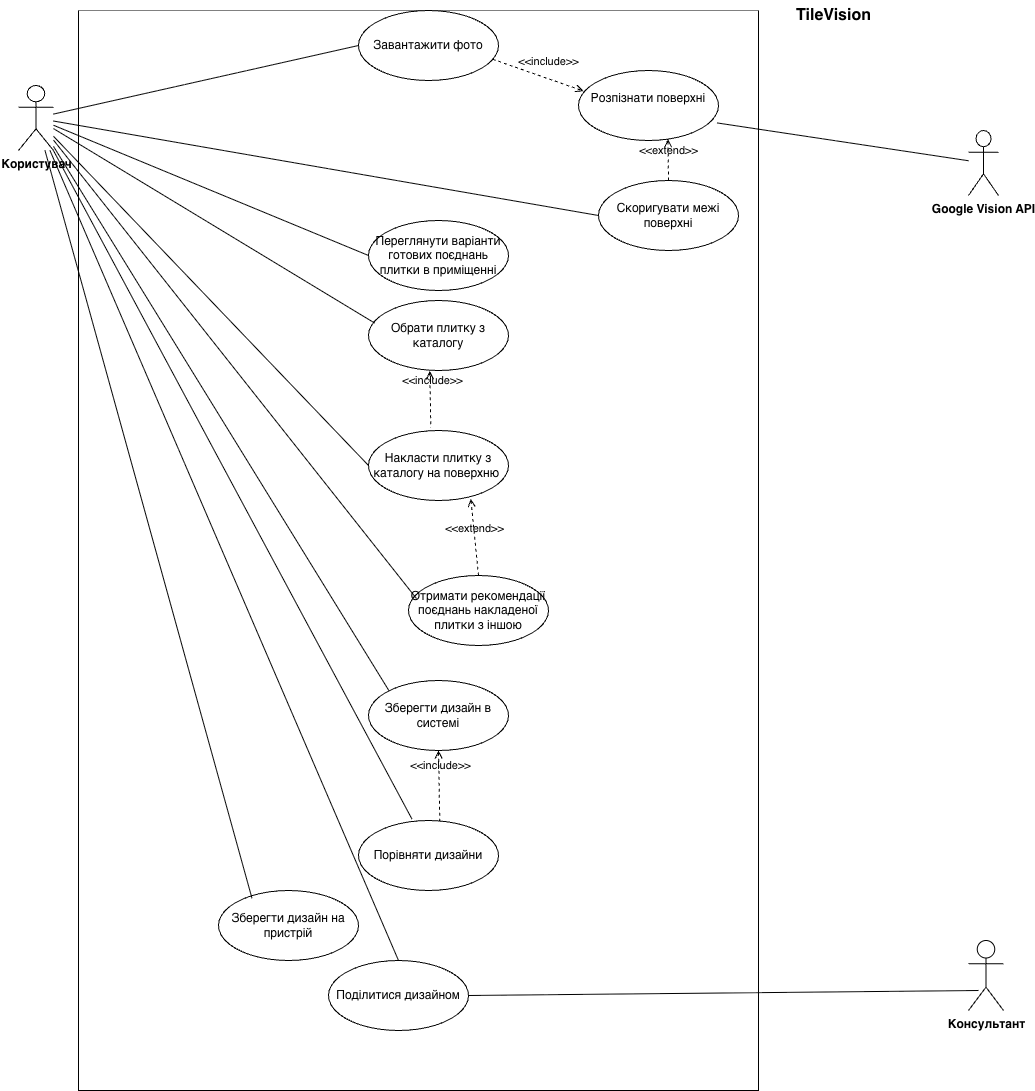

The diagram above was exported from draw.io. Its source (the exported page's mxGraphModel, read from the mxfile embedded in the PNG):
<mxGraphModel dx="1599" dy="1136" grid="1" gridSize="10" guides="1" tooltips="1" connect="1" arrows="1" fold="1" page="1" pageScale="1" pageWidth="827" pageHeight="1169" math="0" shadow="0">
  <root>
    <mxCell id="0" />
    <mxCell id="1" parent="0" />
    <mxCell id="PcCmy3z-M3Dg1nK9EVtl-34" parent="1" style="swimlane;startSize=0;swimlaneFillColor=default;" value="" vertex="1">
      <mxGeometry height="1080" width="680" x="150" y="20" as="geometry" />
    </mxCell>
    <mxCell id="qPI-KnRBwTJjGDop6m5s-18" parent="PcCmy3z-M3Dg1nK9EVtl-34" style="ellipse;whiteSpace=wrap;html=1;fontStyle=0;" value="Отримати рекомендації поєднань накладеної плитки з іншою" vertex="1">
      <mxGeometry height="70" width="140" x="330" y="565" as="geometry" />
    </mxCell>
    <mxCell id="Li75PKnFG_tv7jU-JIYy-6" parent="PcCmy3z-M3Dg1nK9EVtl-34" style="ellipse;whiteSpace=wrap;html=1;fontStyle=0" value="Переглянути варіанти готових поєднань плитки в приміщенні" vertex="1">
      <mxGeometry height="70" width="140" x="290" y="210" as="geometry" />
    </mxCell>
    <mxCell id="Li75PKnFG_tv7jU-JIYy-9" parent="PcCmy3z-M3Dg1nK9EVtl-34" style="ellipse;whiteSpace=wrap;html=1;fontStyle=0" value="Зберегти дизайн в системі" vertex="1">
      <mxGeometry height="70" width="140" x="290" y="670" as="geometry" />
    </mxCell>
    <mxCell id="PcCmy3z-M3Dg1nK9EVtl-29" parent="PcCmy3z-M3Dg1nK9EVtl-34" style="ellipse;whiteSpace=wrap;html=1;fontStyle=0" value="Зберегти дизайн на пристрій" vertex="1">
      <mxGeometry height="70" width="140" x="140" y="880" as="geometry" />
    </mxCell>
    <mxCell id="PcCmy3z-M3Dg1nK9EVtl-35" parent="PcCmy3z-M3Dg1nK9EVtl-34" style="ellipse;whiteSpace=wrap;html=1;fontStyle=0" value="Поділитися дизайном" vertex="1">
      <mxGeometry height="70" width="140" x="250" y="950" as="geometry" />
    </mxCell>
    <mxCell id="qPI-KnRBwTJjGDop6m5s-5" parent="PcCmy3z-M3Dg1nK9EVtl-34" style="ellipse;whiteSpace=wrap;html=1;" value="Обрати плитку з каталогу" vertex="1">
      <mxGeometry height="70" width="140" x="290" y="290" as="geometry" />
    </mxCell>
    <mxCell id="Li75PKnFG_tv7jU-JIYy-5" parent="PcCmy3z-M3Dg1nK9EVtl-34" style="ellipse;whiteSpace=wrap;html=1;fontStyle=0;" value="Накласти плитку з каталогу на поверхню&amp;nbsp;" vertex="1">
      <mxGeometry height="70" width="140" x="290" y="420" as="geometry" />
    </mxCell>
    <mxCell id="PcCmy3z-M3Dg1nK9EVtl-28" parent="PcCmy3z-M3Dg1nK9EVtl-34" style="ellipse;whiteSpace=wrap;html=1;fontStyle=0" value="Порівняти дизайни" vertex="1">
      <mxGeometry height="70" width="140" x="280" y="810" as="geometry" />
    </mxCell>
    <mxCell id="PcCmy3z-M3Dg1nK9EVtl-22" edge="1" parent="PcCmy3z-M3Dg1nK9EVtl-34" source="qPI-KnRBwTJjGDop6m5s-5" style="html=1;verticalAlign=bottom;labelBackgroundColor=none;endArrow=none;endFill=0;dashed=1;rounded=0;entryX=0.445;entryY=-0.044;entryDx=0;entryDy=0;entryPerimeter=0;exitX=0.438;exitY=1.008;exitDx=0;exitDy=0;exitPerimeter=0;startArrow=open;startFill=0;" target="Li75PKnFG_tv7jU-JIYy-5" value="&amp;lt;&amp;lt;include&amp;gt;&amp;gt;">
      <mxGeometry relative="1" width="160" x="-0.3233" y="3" as="geometry">
        <mxPoint x="-1" as="offset" />
        <mxPoint x="330" y="320" as="sourcePoint" />
        <mxPoint x="462" y="348" as="targetPoint" />
      </mxGeometry>
    </mxCell>
    <mxCell id="uDENRL6BKmV2jE5-04MY-10" parent="PcCmy3z-M3Dg1nK9EVtl-34" style="ellipse;whiteSpace=wrap;html=1;" value="Скоригувати межі поверхні" vertex="1">
      <mxGeometry height="70" width="140" x="520" y="170" as="geometry" />
    </mxCell>
    <mxCell id="flQLtpIN1VuNMJQF2fq2-32" parent="PcCmy3z-M3Dg1nK9EVtl-34" style="ellipse;whiteSpace=wrap;html=1;" value="Розпізнати поверхні&lt;div&gt;&lt;br&gt;&lt;/div&gt;" vertex="1">
      <mxGeometry height="70" width="140" x="500" y="60" as="geometry" />
    </mxCell>
    <mxCell id="PcCmy3z-M3Dg1nK9EVtl-16" edge="1" parent="PcCmy3z-M3Dg1nK9EVtl-34" source="uDENRL6BKmV2jE5-04MY-10" style="html=1;verticalAlign=bottom;labelBackgroundColor=none;endArrow=open;endFill=0;dashed=1;rounded=0;exitX=0.5;exitY=0;exitDx=0;exitDy=0;entryX=0.639;entryY=0.98;entryDx=0;entryDy=0;entryPerimeter=0;" target="flQLtpIN1VuNMJQF2fq2-32" value="&amp;lt;&amp;lt;extend&amp;gt;&amp;gt;">
      <mxGeometry relative="1" width="160" as="geometry">
        <mxPoint x="609.13" y="220" as="sourcePoint" />
        <mxPoint x="609.13" y="160" as="targetPoint" />
      </mxGeometry>
    </mxCell>
    <mxCell id="PcCmy3z-M3Dg1nK9EVtl-41" edge="1" parent="PcCmy3z-M3Dg1nK9EVtl-34" source="Li75PKnFG_tv7jU-JIYy-9" style="html=1;verticalAlign=bottom;labelBackgroundColor=none;endArrow=none;endFill=0;dashed=1;rounded=0;entryX=0.581;entryY=0.04;entryDx=0;entryDy=0;entryPerimeter=0;exitX=0.5;exitY=1;exitDx=0;exitDy=0;startArrow=open;startFill=0;" target="PcCmy3z-M3Dg1nK9EVtl-28" value="&amp;lt;&amp;lt;include&amp;gt;&amp;gt;">
      <mxGeometry relative="1" width="160" x="-0.3233" y="3" as="geometry">
        <mxPoint x="-1" as="offset" />
        <mxPoint x="359" y="744" as="sourcePoint" />
        <mxPoint x="360" y="810" as="targetPoint" />
      </mxGeometry>
    </mxCell>
    <mxCell id="VdSSHSDV6JvkV2TNTlX9-3" edge="1" parent="PcCmy3z-M3Dg1nK9EVtl-34" source="Li75PKnFG_tv7jU-JIYy-5" style="html=1;verticalAlign=bottom;labelBackgroundColor=none;endArrow=none;endFill=0;dashed=1;rounded=0;entryX=0.5;entryY=0;entryDx=0;entryDy=0;exitX=0.731;exitY=0.975;exitDx=0;exitDy=0;exitPerimeter=0;startArrow=open;startFill=0;" target="qPI-KnRBwTJjGDop6m5s-18" value="&amp;lt;&amp;lt;extend&amp;gt;&amp;gt;">
      <mxGeometry relative="1" width="160" as="geometry">
        <mxPoint x="400" y="460" as="sourcePoint" />
        <mxPoint x="560" y="460" as="targetPoint" />
      </mxGeometry>
    </mxCell>
    <mxCell id="Li75PKnFG_tv7jU-JIYy-16" edge="1" parent="1" source="flQLtpIN1VuNMJQF2fq2-1" style="endArrow=none;html=1;rounded=0;entryX=0;entryY=0.5;entryDx=0;entryDy=0;" target="Li75PKnFG_tv7jU-JIYy-6" value="">
      <mxGeometry height="50" relative="1" width="50" as="geometry">
        <mxPoint x="230" y="190" as="sourcePoint" />
        <mxPoint x="424" y="725" as="targetPoint" />
      </mxGeometry>
    </mxCell>
    <mxCell id="flQLtpIN1VuNMJQF2fq2-1" parent="1" style="shape=umlActor;verticalLabelPosition=bottom;verticalAlign=top;html=1;outlineConnect=0;fontStyle=1" value="Користувач" vertex="1">
      <mxGeometry height="65" width="35" x="90" y="95" as="geometry" />
    </mxCell>
    <mxCell id="flQLtpIN1VuNMJQF2fq2-30" parent="1" style="text;html=1;align=center;verticalAlign=middle;resizable=0;points=[];autosize=1;strokeColor=none;fillColor=none;fontStyle=1;fontSize=16;" value="TileVision" vertex="1">
      <mxGeometry height="30" width="90" x="860" y="10" as="geometry" />
    </mxCell>
    <mxCell id="qPI-KnRBwTJjGDop6m5s-7" parent="1" style="ellipse;whiteSpace=wrap;html=1;" value="Завантажити фото" vertex="1">
      <mxGeometry height="70" width="140" x="430" y="20" as="geometry" />
    </mxCell>
    <mxCell id="qPI-KnRBwTJjGDop6m5s-13" edge="1" parent="1" source="flQLtpIN1VuNMJQF2fq2-1" style="endArrow=none;html=1;rounded=0;entryX=0.043;entryY=0.321;entryDx=0;entryDy=0;entryPerimeter=0;" target="qPI-KnRBwTJjGDop6m5s-5" value="">
      <mxGeometry height="50" relative="1" width="50" as="geometry">
        <mxPoint x="230" y="170" as="sourcePoint" />
        <mxPoint x="375" y="175" as="targetPoint" />
      </mxGeometry>
    </mxCell>
    <mxCell id="qPI-KnRBwTJjGDop6m5s-14" edge="1" parent="1" source="flQLtpIN1VuNMJQF2fq2-1" style="endArrow=none;html=1;rounded=0;entryX=0;entryY=0.5;entryDx=0;entryDy=0;" target="qPI-KnRBwTJjGDop6m5s-7" value="">
      <mxGeometry height="50" relative="1" width="50" as="geometry">
        <mxPoint x="240" y="150" as="sourcePoint" />
        <mxPoint x="375" y="175" as="targetPoint" />
      </mxGeometry>
    </mxCell>
    <mxCell id="uDENRL6BKmV2jE5-04MY-11" edge="1" parent="1" source="flQLtpIN1VuNMJQF2fq2-1" style="endArrow=none;html=1;rounded=0;entryX=0;entryY=0.5;entryDx=0;entryDy=0;" target="uDENRL6BKmV2jE5-04MY-10" value="">
      <mxGeometry height="50" relative="1" width="50" as="geometry">
        <mxPoint x="240" y="170" as="sourcePoint" />
        <mxPoint x="410" y="175" as="targetPoint" />
      </mxGeometry>
    </mxCell>
    <mxCell id="Li75PKnFG_tv7jU-JIYy-8" edge="1" parent="1" source="flQLtpIN1VuNMJQF2fq2-1" style="endArrow=none;html=1;rounded=0;entryX=0;entryY=0.5;entryDx=0;entryDy=0;" target="Li75PKnFG_tv7jU-JIYy-5" value="">
      <mxGeometry height="50" relative="1" width="50" as="geometry">
        <mxPoint x="230" y="190" as="sourcePoint" />
        <mxPoint x="430" y="525" as="targetPoint" />
      </mxGeometry>
    </mxCell>
    <mxCell id="Li75PKnFG_tv7jU-JIYy-15" edge="1" parent="1" source="flQLtpIN1VuNMJQF2fq2-1" style="endArrow=none;html=1;rounded=0;entryX=0.057;entryY=0.329;entryDx=0;entryDy=0;entryPerimeter=0;" target="qPI-KnRBwTJjGDop6m5s-18" value="">
      <mxGeometry height="50" relative="1" width="50" as="geometry">
        <mxPoint x="240" y="200" as="sourcePoint" />
        <mxPoint x="410" y="615" as="targetPoint" />
      </mxGeometry>
    </mxCell>
    <mxCell id="Li75PKnFG_tv7jU-JIYy-17" edge="1" parent="1" source="flQLtpIN1VuNMJQF2fq2-1" style="endArrow=none;html=1;rounded=0;entryX=0;entryY=0;entryDx=0;entryDy=0;" target="Li75PKnFG_tv7jU-JIYy-9" value="">
      <mxGeometry height="50" relative="1" width="50" as="geometry">
        <mxPoint x="240" y="200" as="sourcePoint" />
        <mxPoint x="380" y="825" as="targetPoint" />
      </mxGeometry>
    </mxCell>
    <mxCell id="PcCmy3z-M3Dg1nK9EVtl-1" parent="1" style="shape=umlActor;verticalLabelPosition=bottom;verticalAlign=top;html=1;outlineConnect=0;fontStyle=1" value="Google Vision API" vertex="1">
      <mxGeometry height="65" width="30" x="1040" y="140" as="geometry" />
    </mxCell>
    <mxCell id="PcCmy3z-M3Dg1nK9EVtl-7" edge="1" parent="1" source="PcCmy3z-M3Dg1nK9EVtl-1" style="endArrow=none;html=1;rounded=0;entryX=0.99;entryY=0.749;entryDx=0;entryDy=0;entryPerimeter=0;" target="flQLtpIN1VuNMJQF2fq2-32" value="">
      <mxGeometry relative="1" as="geometry">
        <mxPoint x="170" y="290" as="sourcePoint" />
        <mxPoint x="400" y="185.00000000000003" as="targetPoint" />
      </mxGeometry>
    </mxCell>
    <mxCell id="PcCmy3z-M3Dg1nK9EVtl-30" edge="1" parent="1" source="flQLtpIN1VuNMJQF2fq2-1" style="endArrow=none;html=1;rounded=0;entryX=0.382;entryY=-0.02;entryDx=0;entryDy=0;entryPerimeter=0;" target="PcCmy3z-M3Dg1nK9EVtl-28" value="">
      <mxGeometry height="50" relative="1" width="50" as="geometry">
        <mxPoint x="190" y="180" as="sourcePoint" />
        <mxPoint x="360" y="835" as="targetPoint" />
      </mxGeometry>
    </mxCell>
    <mxCell id="PcCmy3z-M3Dg1nK9EVtl-31" edge="1" parent="1" source="flQLtpIN1VuNMJQF2fq2-1" style="endArrow=none;html=1;rounded=0;entryX=0.239;entryY=0.11;entryDx=0;entryDy=0;entryPerimeter=0;" target="PcCmy3z-M3Dg1nK9EVtl-29" value="">
      <mxGeometry height="50" relative="1" width="50" as="geometry">
        <mxPoint x="150" y="390" as="sourcePoint" />
        <mxPoint x="375" y="1094" as="targetPoint" />
      </mxGeometry>
    </mxCell>
    <mxCell id="PcCmy3z-M3Dg1nK9EVtl-37" edge="1" parent="1" source="flQLtpIN1VuNMJQF2fq2-1" style="endArrow=none;html=1;rounded=0;entryX=0.5;entryY=0;entryDx=0;entryDy=0;" target="PcCmy3z-M3Dg1nK9EVtl-35" value="">
      <mxGeometry height="50" relative="1" width="50" as="geometry">
        <mxPoint x="225" y="232" as="sourcePoint" />
        <mxPoint x="460" y="980" as="targetPoint" />
      </mxGeometry>
    </mxCell>
    <mxCell id="PcCmy3z-M3Dg1nK9EVtl-38" parent="1" style="shape=umlActor;verticalLabelPosition=bottom;verticalAlign=top;html=1;outlineConnect=0;fontStyle=1" value="Консультант" vertex="1">
      <mxGeometry height="70" width="35" x="1040" y="950" as="geometry" />
    </mxCell>
    <mxCell id="PcCmy3z-M3Dg1nK9EVtl-39" edge="1" parent="1" style="endArrow=none;html=1;rounded=0;entryX=1;entryY=0.5;entryDx=0;entryDy=0;" target="PcCmy3z-M3Dg1nK9EVtl-35" value="">
      <mxGeometry height="50" relative="1" width="50" as="geometry">
        <mxPoint x="1050" y="1000" as="sourcePoint" />
        <mxPoint x="483" y="1820" as="targetPoint" />
      </mxGeometry>
    </mxCell>
    <mxCell id="PcCmy3z-M3Dg1nK9EVtl-11" edge="1" parent="1" source="qPI-KnRBwTJjGDop6m5s-7" style="html=1;verticalAlign=bottom;labelBackgroundColor=none;endArrow=open;endFill=0;dashed=1;rounded=0;startArrow=none;startFill=0;entryX=0.036;entryY=0.294;entryDx=0;entryDy=0;entryPerimeter=0;exitX=0.958;exitY=0.696;exitDx=0;exitDy=0;exitPerimeter=0;" target="flQLtpIN1VuNMJQF2fq2-32" value="&amp;lt;&amp;lt;include&amp;gt;&amp;gt;">
      <mxGeometry relative="1" width="160" x="0.1722" y="8" as="geometry">
        <mxPoint as="offset" />
        <mxPoint x="500" y="90" as="sourcePoint" />
        <mxPoint x="660" y="90" as="targetPoint" />
      </mxGeometry>
    </mxCell>
  </root>
</mxGraphModel>